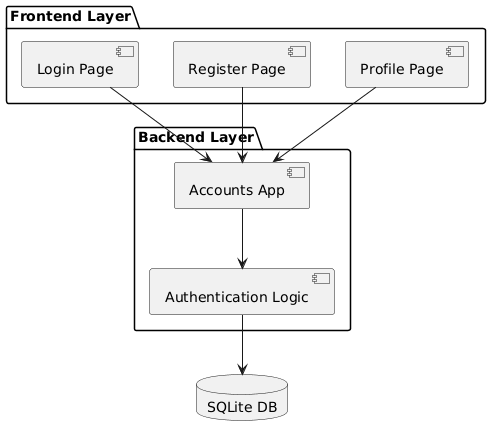

The diagram above was rendered by PlantUML. Its source (embedded in the PNG):
@startuml
package "Frontend Layer" {
  [Login Page]
  [Register Page]
  [Profile Page]
}

package "Backend Layer" {
  [Accounts App]
  [Authentication Logic]
}

database "SQLite DB"

[Login Page] --> [Accounts App]
[Register Page] --> [Accounts App]
[Profile Page] --> [Accounts App]

[Accounts App] --> [Authentication Logic]

[Authentication Logic] --> [SQLite DB]
@enduml